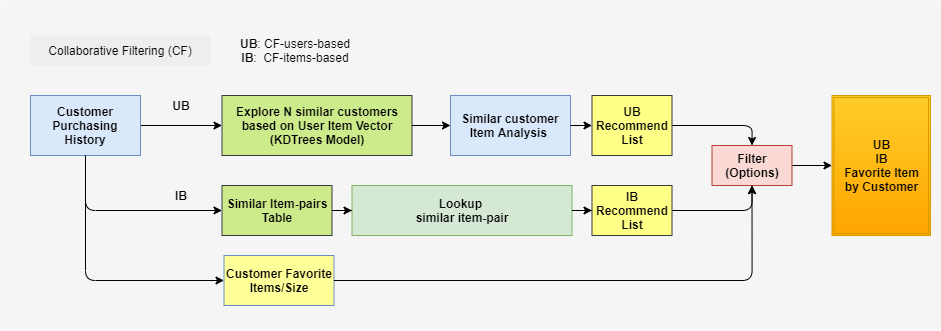

The diagram above was exported from draw.io. Its source (the exported page's mxGraphModel, read from the mxfile embedded in the PNG):
<mxGraphModel dx="3740" dy="1750" grid="1" gridSize="10" guides="1" tooltips="1" connect="1" arrows="1" fold="1" page="1" pageScale="1" pageWidth="850" pageHeight="1100" math="0" shadow="0">
  <root>
    <mxCell id="0" />
    <mxCell id="1" parent="0" />
    <mxCell id="2" value="" style="rounded=0;whiteSpace=wrap;html=1;fillColor=#f5f5f5;fontColor=#333333;strokeColor=none;" vertex="1" parent="1">
      <mxGeometry x="1250" y="-850" width="940" height="330" as="geometry" />
    </mxCell>
    <mxCell id="3" value="&lt;b&gt;Explore N similar customers&lt;br&gt;based on User Item Vector&lt;br&gt;(KDTrees Model)&lt;br&gt;&lt;/b&gt;" style="rounded=0;whiteSpace=wrap;html=1;fillColor=#cdeb8b;strokeColor=#36393d;" vertex="1" parent="1">
      <mxGeometry x="1471.5" y="-755" width="190" height="60" as="geometry" />
    </mxCell>
    <mxCell id="4" value="Collaborative Filtering (CF)" style="text;html=1;fillColor=#eeeeee;align=center;verticalAlign=middle;whiteSpace=wrap;rounded=0;" vertex="1" parent="1">
      <mxGeometry x="1280" y="-815" width="180" height="30" as="geometry" />
    </mxCell>
    <mxCell id="5" value="&lt;b&gt;UB&lt;br&gt;IB&lt;br&gt;Favorite Item&lt;br&gt;by Customer&lt;br&gt;&lt;/b&gt;" style="shape=ext;double=1;rounded=0;whiteSpace=wrap;html=1;fillColor=#ffcd28;strokeColor=#d79b00;gradientColor=#ffa500;" vertex="1" parent="1">
      <mxGeometry x="2081.5" y="-755" width="98.5" height="140" as="geometry" />
    </mxCell>
    <mxCell id="6" value="&lt;b&gt;Lookup&amp;nbsp;&lt;br&gt;similar item-pair&lt;br&gt;&lt;/b&gt;" style="rounded=0;whiteSpace=wrap;html=1;fillColor=#d5e8d4;strokeColor=#82b366;" vertex="1" parent="1">
      <mxGeometry x="1601.5" y="-665" width="220" height="50" as="geometry" />
    </mxCell>
    <mxCell id="7" value="" style="edgeStyle=orthogonalEdgeStyle;rounded=0;orthogonalLoop=1;jettySize=auto;html=1;" edge="1" source="8" target="6" parent="1">
      <mxGeometry x="1280" y="-820" as="geometry" />
    </mxCell>
    <mxCell id="8" value="&lt;b&gt;Similar Item-pairs&lt;br&gt;Table&lt;br&gt;&lt;/b&gt;" style="rounded=0;whiteSpace=wrap;html=1;fillColor=#cdeb8b;strokeColor=#36393d;" vertex="1" parent="1">
      <mxGeometry x="1471.5" y="-665" width="110" height="50" as="geometry" />
    </mxCell>
    <mxCell id="9" value="&lt;b&gt;Similar customer Item Analysis&amp;nbsp;&lt;br&gt;&lt;/b&gt;" style="rounded=0;whiteSpace=wrap;html=1;fillColor=#dae8fc;strokeColor=#6c8ebf;" vertex="1" parent="1">
      <mxGeometry x="1700" y="-755" width="120" height="60" as="geometry" />
    </mxCell>
    <mxCell id="10" value="" style="edgeStyle=orthogonalEdgeStyle;rounded=0;orthogonalLoop=1;jettySize=auto;html=1;" edge="1" source="3" target="9" parent="1">
      <mxGeometry x="1280" y="-820" as="geometry" />
    </mxCell>
    <mxCell id="11" value="" style="edgeStyle=orthogonalEdgeStyle;rounded=0;orthogonalLoop=1;jettySize=auto;html=1;" edge="1" source="12" target="3" parent="1">
      <mxGeometry x="1280" y="-820" as="geometry" />
    </mxCell>
    <mxCell id="12" value="&lt;b&gt;Customer Purchasing History&lt;br&gt;&lt;/b&gt;" style="rounded=0;whiteSpace=wrap;html=1;fillColor=#dae8fc;strokeColor=#6c8ebf;" vertex="1" parent="1">
      <mxGeometry x="1280" y="-755" width="110" height="60" as="geometry" />
    </mxCell>
    <mxCell id="13" value="&lt;b&gt;Customer Favorite Items/Size&lt;br&gt;&lt;/b&gt;" style="rounded=0;whiteSpace=wrap;html=1;strokeColor=#6c8ebf;fillColor=#FFFF99;" vertex="1" parent="1">
      <mxGeometry x="1473.5" y="-595" width="110" height="50" as="geometry" />
    </mxCell>
    <mxCell id="14" value="" style="edgeStyle=segmentEdgeStyle;endArrow=classic;html=1;exitX=0.5;exitY=1;exitDx=0;exitDy=0;" edge="1" source="12" parent="1">
      <mxGeometry x="1280" y="-820" width="50" height="50" as="geometry">
        <mxPoint x="1323.5" y="-580" as="sourcePoint" />
        <mxPoint x="1471.5" y="-640" as="targetPoint" />
        <Array as="points">
          <mxPoint x="1335.5" y="-640" />
        </Array>
      </mxGeometry>
    </mxCell>
    <mxCell id="15" value="" style="edgeStyle=segmentEdgeStyle;endArrow=classic;html=1;entryX=0;entryY=0.5;entryDx=0;entryDy=0;exitX=0.5;exitY=1;exitDx=0;exitDy=0;" edge="1" source="12" target="13" parent="1">
      <mxGeometry x="1280" y="-820" width="50" height="50" as="geometry">
        <mxPoint x="1331.5" y="-695" as="sourcePoint" />
        <mxPoint x="1571.5" y="-625" as="targetPoint" />
        <Array as="points">
          <mxPoint x="1335.5" y="-570" />
        </Array>
      </mxGeometry>
    </mxCell>
    <mxCell id="16" value="&lt;b&gt;UB Recommend List&lt;br&gt;&lt;/b&gt;" style="rounded=0;whiteSpace=wrap;html=1;fillColor=#ffff88;strokeColor=#36393d;" vertex="1" parent="1">
      <mxGeometry x="1841.5" y="-755" width="80" height="60" as="geometry" />
    </mxCell>
    <mxCell id="17" value="" style="edgeStyle=orthogonalEdgeStyle;rounded=0;orthogonalLoop=1;jettySize=auto;html=1;" edge="1" source="9" target="16" parent="1">
      <mxGeometry x="1280" y="-820" as="geometry" />
    </mxCell>
    <mxCell id="18" value="&lt;b&gt;IB Recommend List&lt;br&gt;&lt;/b&gt;" style="rounded=0;whiteSpace=wrap;html=1;fillColor=#ffff88;strokeColor=#36393d;" vertex="1" parent="1">
      <mxGeometry x="1841.5" y="-665" width="80" height="50" as="geometry" />
    </mxCell>
    <mxCell id="19" value="" style="edgeStyle=orthogonalEdgeStyle;rounded=0;orthogonalLoop=1;jettySize=auto;html=1;" edge="1" source="20" target="5" parent="1">
      <mxGeometry x="1280" y="-820" as="geometry" />
    </mxCell>
    <mxCell id="20" value="&lt;b&gt;Filter&lt;br&gt;(Options)&lt;br&gt;&lt;/b&gt;" style="rounded=0;whiteSpace=wrap;html=1;fillColor=#fad9d5;strokeColor=#ae4132;" vertex="1" parent="1">
      <mxGeometry x="1961.5" y="-705" width="80" height="40" as="geometry" />
    </mxCell>
    <mxCell id="21" value="" style="edgeStyle=segmentEdgeStyle;endArrow=classic;html=1;entryX=0.5;entryY=0;entryDx=0;entryDy=0;exitX=1;exitY=0.5;exitDx=0;exitDy=0;" edge="1" source="16" target="20" parent="1">
      <mxGeometry x="1280" y="-820" width="50" height="50" as="geometry">
        <mxPoint x="1721.5" y="-565" as="sourcePoint" />
        <mxPoint x="1771.5" y="-615" as="targetPoint" />
      </mxGeometry>
    </mxCell>
    <mxCell id="22" value="" style="edgeStyle=segmentEdgeStyle;endArrow=classic;html=1;entryX=0.5;entryY=1;entryDx=0;entryDy=0;exitX=1;exitY=0.5;exitDx=0;exitDy=0;" edge="1" source="18" target="20" parent="1">
      <mxGeometry x="1280" y="-820" width="50" height="50" as="geometry">
        <mxPoint x="1921.5" y="-575" as="sourcePoint" />
        <mxPoint x="1771.5" y="-615" as="targetPoint" />
        <Array as="points">
          <mxPoint x="2001.5" y="-640" />
        </Array>
      </mxGeometry>
    </mxCell>
    <mxCell id="23" value="" style="edgeStyle=segmentEdgeStyle;endArrow=classic;html=1;exitX=1;exitY=0.5;exitDx=0;exitDy=0;" edge="1" source="13" parent="1">
      <mxGeometry x="1280" y="-820" width="50" height="50" as="geometry">
        <mxPoint x="1721.5" y="-565" as="sourcePoint" />
        <mxPoint x="2001.5" y="-665" as="targetPoint" />
      </mxGeometry>
    </mxCell>
    <mxCell id="24" value="&lt;b&gt;UB&lt;/b&gt;: CF-users-based&lt;br&gt;&lt;b&gt;IB&lt;/b&gt;:&amp;nbsp; CF-items-based" style="text;html=1;strokeColor=none;fillColor=none;align=center;verticalAlign=middle;whiteSpace=wrap;rounded=0;" vertex="1" parent="1">
      <mxGeometry x="1475" y="-820" width="140" height="40" as="geometry" />
    </mxCell>
    <mxCell id="25" value="&lt;b&gt;UB&lt;/b&gt;" style="text;html=1;strokeColor=none;fillColor=none;align=center;verticalAlign=middle;whiteSpace=wrap;rounded=0;dashed=1;dashPattern=1 4;" vertex="1" parent="1">
      <mxGeometry x="1410.5" y="-755" width="40" height="20" as="geometry" />
    </mxCell>
    <mxCell id="26" value="&lt;b&gt;IB&lt;/b&gt;" style="text;html=1;strokeColor=none;fillColor=none;align=center;verticalAlign=middle;whiteSpace=wrap;rounded=0;dashed=1;dashPattern=1 4;" vertex="1" parent="1">
      <mxGeometry x="1410.5" y="-665" width="40" height="20" as="geometry" />
    </mxCell>
    <mxCell id="27" value="" style="edgeStyle=orthogonalEdgeStyle;rounded=0;orthogonalLoop=1;jettySize=auto;html=1;" edge="1" source="6" target="18" parent="1">
      <mxGeometry x="1280" y="-820" as="geometry" />
    </mxCell>
  </root>
</mxGraphModel>